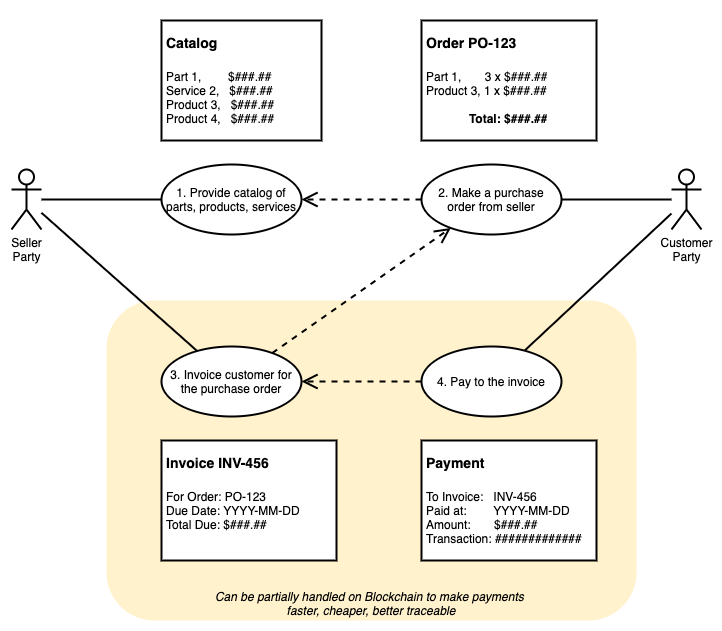

The diagram above was exported from draw.io. Its source (the exported page's mxGraphModel, read from the mxfile embedded in the PNG):
<mxGraphModel dx="2022" dy="1220" grid="1" gridSize="10" guides="1" tooltips="1" connect="1" arrows="1" fold="1" page="1" pageScale="1" pageWidth="1600" pageHeight="900" math="0" shadow="0">
  <root>
    <mxCell id="0" />
    <mxCell id="1" parent="0" />
    <mxCell id="GRRao1-6bAtyLys-8mSO-2" value="&lt;i&gt;Can be partially handled on Blockchain to make payments &lt;br&gt;faster, cheaper, better traceable&lt;/i&gt;" style="rounded=1;whiteSpace=wrap;html=1;strokeWidth=2;fillColor=#FFF2CC;strokeColor=none;verticalAlign=bottom;" parent="1" vertex="1">
      <mxGeometry x="550" y="430" width="530" height="320" as="geometry" />
    </mxCell>
    <mxCell id="cC-vs55cMHtmDgp6Id-Z-7" style="edgeStyle=orthogonalEdgeStyle;rounded=0;orthogonalLoop=1;jettySize=auto;html=1;endArrow=none;endFill=0;strokeWidth=2;" parent="1" source="cC-vs55cMHtmDgp6Id-Z-1" target="cC-vs55cMHtmDgp6Id-Z-3" edge="1">
      <mxGeometry relative="1" as="geometry" />
    </mxCell>
    <mxCell id="cC-vs55cMHtmDgp6Id-Z-9" style="rounded=0;orthogonalLoop=1;jettySize=auto;html=1;endArrow=none;endFill=0;strokeWidth=2;" parent="1" source="cC-vs55cMHtmDgp6Id-Z-1" target="cC-vs55cMHtmDgp6Id-Z-8" edge="1">
      <mxGeometry relative="1" as="geometry" />
    </mxCell>
    <mxCell id="cC-vs55cMHtmDgp6Id-Z-1" value="Seller&lt;br&gt;Party" style="shape=umlActor;verticalLabelPosition=bottom;verticalAlign=top;html=1;strokeWidth=2;" parent="1" vertex="1">
      <mxGeometry x="455" y="299" width="30" height="60" as="geometry" />
    </mxCell>
    <mxCell id="cC-vs55cMHtmDgp6Id-Z-6" style="edgeStyle=orthogonalEdgeStyle;rounded=0;orthogonalLoop=1;jettySize=auto;html=1;endArrow=none;endFill=0;strokeWidth=2;" parent="1" source="cC-vs55cMHtmDgp6Id-Z-2" target="cC-vs55cMHtmDgp6Id-Z-4" edge="1">
      <mxGeometry relative="1" as="geometry" />
    </mxCell>
    <mxCell id="cC-vs55cMHtmDgp6Id-Z-12" style="edgeStyle=none;rounded=0;orthogonalLoop=1;jettySize=auto;html=1;endArrow=none;endFill=0;strokeWidth=2;" parent="1" source="cC-vs55cMHtmDgp6Id-Z-2" target="cC-vs55cMHtmDgp6Id-Z-11" edge="1">
      <mxGeometry relative="1" as="geometry" />
    </mxCell>
    <mxCell id="cC-vs55cMHtmDgp6Id-Z-2" value="Customer&lt;br&gt;Party" style="shape=umlActor;verticalLabelPosition=bottom;verticalAlign=top;html=1;strokeWidth=2;" parent="1" vertex="1">
      <mxGeometry x="1115" y="299" width="30" height="60" as="geometry" />
    </mxCell>
    <mxCell id="cC-vs55cMHtmDgp6Id-Z-3" value="1. Provide catalog of parts, products, services" style="ellipse;whiteSpace=wrap;html=1;strokeWidth=2;" parent="1" vertex="1">
      <mxGeometry x="605" y="294" width="140" height="70" as="geometry" />
    </mxCell>
    <mxCell id="cC-vs55cMHtmDgp6Id-Z-4" value="2. Make a purchase&lt;br&gt;order from seller" style="ellipse;whiteSpace=wrap;html=1;strokeWidth=2;" parent="1" vertex="1">
      <mxGeometry x="865" y="294" width="140" height="70" as="geometry" />
    </mxCell>
    <mxCell id="cC-vs55cMHtmDgp6Id-Z-5" value="" style="endArrow=open;endSize=12;dashed=1;html=1;strokeWidth=2;" parent="1" source="cC-vs55cMHtmDgp6Id-Z-4" target="cC-vs55cMHtmDgp6Id-Z-3" edge="1">
      <mxGeometry width="160" relative="1" as="geometry">
        <mxPoint x="605" y="606" as="sourcePoint" />
        <mxPoint x="765" y="606" as="targetPoint" />
      </mxGeometry>
    </mxCell>
    <mxCell id="cC-vs55cMHtmDgp6Id-Z-8" value="3. Invoice customer for&lt;br&gt;the purchase order" style="ellipse;whiteSpace=wrap;html=1;strokeWidth=2;" parent="1" vertex="1">
      <mxGeometry x="605" y="476" width="140" height="70" as="geometry" />
    </mxCell>
    <mxCell id="cC-vs55cMHtmDgp6Id-Z-10" value="" style="endArrow=open;endSize=12;dashed=1;html=1;strokeWidth=2;" parent="1" source="cC-vs55cMHtmDgp6Id-Z-8" target="cC-vs55cMHtmDgp6Id-Z-4" edge="1">
      <mxGeometry width="160" relative="1" as="geometry">
        <mxPoint x="875.0000000000009" y="339" as="sourcePoint" />
        <mxPoint x="754.9999999999991" y="339" as="targetPoint" />
      </mxGeometry>
    </mxCell>
    <mxCell id="cC-vs55cMHtmDgp6Id-Z-11" value="4. Pay to the invoice" style="ellipse;whiteSpace=wrap;html=1;strokeWidth=2;" parent="1" vertex="1">
      <mxGeometry x="865" y="476" width="140" height="70" as="geometry" />
    </mxCell>
    <mxCell id="cC-vs55cMHtmDgp6Id-Z-13" value="" style="endArrow=open;endSize=12;dashed=1;html=1;strokeWidth=2;" parent="1" source="cC-vs55cMHtmDgp6Id-Z-11" target="cC-vs55cMHtmDgp6Id-Z-8" edge="1">
      <mxGeometry width="160" relative="1" as="geometry">
        <mxPoint x="784.9983665949887" y="495.99975757706477" as="sourcePoint" />
        <mxPoint x="964.0502228529729" y="600.7822074244383" as="targetPoint" />
      </mxGeometry>
    </mxCell>
    <mxCell id="cC-vs55cMHtmDgp6Id-Z-14" value="&lt;h1&gt;&lt;font style=&quot;font-size: 14px&quot;&gt;Catalog&lt;/font&gt;&lt;/h1&gt;&lt;p&gt;&lt;/p&gt;&lt;span&gt;Part 1,&amp;nbsp; &amp;nbsp; &amp;nbsp; &amp;nbsp; $###.##&lt;/span&gt;&lt;br&gt;&lt;span&gt;Service 2,&amp;nbsp; &amp;nbsp;$###.##&lt;/span&gt;&lt;br&gt;&lt;span&gt;Product 3,&amp;nbsp; &amp;nbsp;$###.##&lt;/span&gt;&lt;br&gt;&lt;span&gt;Product 4,&amp;nbsp; &amp;nbsp;$###.##&lt;/span&gt;&lt;br&gt;&lt;p&gt;&lt;/p&gt;" style="text;html=1;fillColor=none;spacing=5;spacingTop=-20;whiteSpace=wrap;overflow=hidden;rounded=0;strokeColor=#000000;strokeWidth=2;" parent="1" vertex="1">
      <mxGeometry x="605" y="150" width="160" height="120" as="geometry" />
    </mxCell>
    <mxCell id="cC-vs55cMHtmDgp6Id-Z-15" value="&lt;h1&gt;&lt;font style=&quot;font-size: 14px&quot;&gt;Order PO-123&lt;/font&gt;&lt;/h1&gt;&lt;p&gt;&lt;/p&gt;&lt;span&gt;&lt;div style=&quot;text-align: right&quot;&gt;&lt;span&gt;Part 1,&amp;nbsp; &amp;nbsp; &amp;nbsp; &amp;nbsp;3 x $###.##&lt;/span&gt;&lt;/div&gt;&lt;/span&gt;&lt;span&gt;Product 3, 1 x $###.##&lt;/span&gt;&lt;br&gt;&lt;div style=&quot;text-align: right&quot;&gt;&lt;b&gt;&lt;br&gt;&lt;/b&gt;&lt;/div&gt;&lt;div style=&quot;text-align: right&quot;&gt;&lt;b&gt;Total: $###.##&lt;/b&gt;&lt;/div&gt;&lt;p&gt;&lt;/p&gt;" style="text;html=1;fillColor=none;spacing=5;spacingTop=-20;whiteSpace=wrap;overflow=hidden;rounded=0;strokeColor=#000000;strokeWidth=2;" parent="1" vertex="1">
      <mxGeometry x="865" y="150" width="175" height="120" as="geometry" />
    </mxCell>
    <mxCell id="cC-vs55cMHtmDgp6Id-Z-16" value="&lt;h1&gt;&lt;font style=&quot;font-size: 14px&quot;&gt;Invoice INV-456&lt;/font&gt;&lt;/h1&gt;&lt;div&gt;&lt;font style=&quot;font-size: 12px&quot;&gt;For Order: PO-123&lt;/font&gt;&lt;/div&gt;&lt;div&gt;&lt;font style=&quot;font-size: 12px&quot;&gt;Due Date: YYYY-MM-DD&lt;/font&gt;&lt;/div&gt;&lt;div&gt;&lt;font style=&quot;font-size: 12px&quot;&gt;Total Due: $###.##&lt;/font&gt;&lt;/div&gt;&lt;p&gt;&lt;/p&gt;" style="text;html=1;spacing=5;spacingTop=-20;whiteSpace=wrap;overflow=hidden;rounded=0;strokeColor=#000000;strokeWidth=2;fillColor=#ffffff;" parent="1" vertex="1">
      <mxGeometry x="605" y="570" width="175" height="120" as="geometry" />
    </mxCell>
    <mxCell id="cC-vs55cMHtmDgp6Id-Z-17" value="&lt;h1&gt;&lt;font style=&quot;font-size: 14px&quot;&gt;Payment&lt;/font&gt;&lt;/h1&gt;&lt;div&gt;&lt;font style=&quot;font-size: 12px&quot;&gt;To Invoice:&amp;nbsp; &amp;nbsp;INV-456&lt;/font&gt;&lt;/div&gt;&lt;div&gt;&lt;font style=&quot;font-size: 12px&quot;&gt;Paid at:&amp;nbsp; &amp;nbsp; &amp;nbsp; &amp;nbsp; YYYY-MM-DD&lt;/font&gt;&lt;/div&gt;&lt;div&gt;&lt;font style=&quot;font-size: 12px&quot;&gt;Amount:&amp;nbsp; &amp;nbsp; &amp;nbsp; &amp;nbsp;$###.##&lt;/font&gt;&lt;/div&gt;&lt;div&gt;&lt;font style=&quot;font-size: 12px&quot;&gt;Transaction: #############&lt;/font&gt;&lt;/div&gt;&lt;div&gt;&lt;font style=&quot;font-size: 12px&quot;&gt;&lt;br&gt;&lt;/font&gt;&lt;/div&gt;&lt;p&gt;&lt;/p&gt;" style="text;html=1;spacing=5;spacingTop=-20;whiteSpace=wrap;overflow=hidden;rounded=0;strokeColor=#000000;strokeWidth=2;fillColor=#ffffff;" parent="1" vertex="1">
      <mxGeometry x="865" y="570" width="175" height="120" as="geometry" />
    </mxCell>
  </root>
</mxGraphModel>